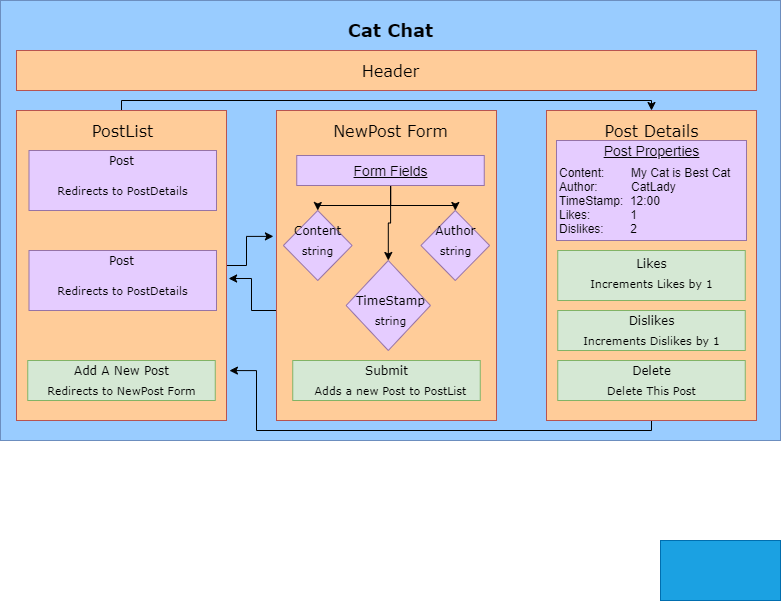

The diagram above was exported from draw.io. Its source (the exported page's mxGraphModel, read from the mxfile embedded in the PNG):
<mxGraphModel dx="194" dy="431" grid="1" gridSize="10" guides="1" tooltips="1" connect="1" arrows="1" fold="1" page="1" pageScale="1" pageWidth="850" pageHeight="1100" math="0" shadow="0">
  <root>
    <mxCell id="0" />
    <mxCell id="1" parent="0" />
    <mxCell id="2" value="" style="whiteSpace=wrap;html=1;fillColor=#1ba1e2;strokeColor=#006EAF;fontColor=#ffffff;" vertex="1" parent="1">
      <mxGeometry x="680" y="550" width="120" height="60" as="geometry" />
    </mxCell>
    <mxCell id="3" value="" style="whiteSpace=wrap;html=1;fontFamily=Verdana;fillColor=#99CCFF;strokeColor=#6c8ebf;" vertex="1" parent="1">
      <mxGeometry x="20" y="10" width="780" height="440" as="geometry" />
    </mxCell>
    <mxCell id="4" value="&lt;font style=&quot;font-size: 18px&quot;&gt;&lt;b&gt;Cat Chat&lt;/b&gt;&lt;/font&gt;" style="text;html=1;resizable=0;autosize=1;align=center;verticalAlign=middle;points=[];fillColor=none;strokeColor=none;rounded=0;fontFamily=Verdana;fontColor=#000000;" vertex="1" parent="1">
      <mxGeometry x="360" y="30" width="100" height="20" as="geometry" />
    </mxCell>
    <mxCell id="5" value="" style="edgeStyle=orthogonalEdgeStyle;rounded=0;orthogonalLoop=1;jettySize=auto;html=1;fontColor=#000000;entryX=-0.014;entryY=0.406;entryDx=0;entryDy=0;entryPerimeter=0;" edge="1" parent="1" source="7" target="15">
      <mxGeometry relative="1" as="geometry">
        <mxPoint x="286" y="245" as="targetPoint" />
        <Array as="points">
          <mxPoint x="266" y="275" />
          <mxPoint x="266" y="246" />
        </Array>
      </mxGeometry>
    </mxCell>
    <mxCell id="6" value="" style="edgeStyle=orthogonalEdgeStyle;rounded=0;orthogonalLoop=1;jettySize=auto;html=1;fontColor=#000000;" edge="1" parent="1" source="7">
      <mxGeometry relative="1" as="geometry">
        <mxPoint x="671" y="120" as="targetPoint" />
        <Array as="points">
          <mxPoint x="141" y="110" />
          <mxPoint x="671" y="110" />
        </Array>
      </mxGeometry>
    </mxCell>
    <mxCell id="7" value="" style="whiteSpace=wrap;html=1;fontFamily=Verdana;fillColor=#FFCC99;strokeColor=#b85450;" vertex="1" parent="1">
      <mxGeometry x="36" y="120" width="210" height="310" as="geometry" />
    </mxCell>
    <mxCell id="8" value="&lt;font style=&quot;font-size: 16px&quot;&gt;PostList&lt;/font&gt;" style="text;html=1;resizable=0;autosize=1;align=center;verticalAlign=middle;points=[];fillColor=none;strokeColor=none;rounded=0;fontFamily=Verdana;fontColor=#000000;" vertex="1" parent="1">
      <mxGeometry x="102.25" y="130" width="80" height="20" as="geometry" />
    </mxCell>
    <mxCell id="9" value="" style="whiteSpace=wrap;html=1;fontFamily=Verdana;fillColor=#FFCC99;strokeColor=#b85450;" vertex="1" parent="1">
      <mxGeometry x="36" y="60" width="740" height="40" as="geometry" />
    </mxCell>
    <mxCell id="10" value="&lt;font style=&quot;font-size: 16px&quot;&gt;Header&lt;/font&gt;" style="text;html=1;resizable=0;autosize=1;align=center;verticalAlign=middle;points=[];fillColor=none;strokeColor=none;rounded=0;fontFamily=Verdana;fontColor=#000000;" vertex="1" parent="1">
      <mxGeometry x="375" y="70" width="70" height="20" as="geometry" />
    </mxCell>
    <mxCell id="11" value="" style="whiteSpace=wrap;html=1;fontFamily=Verdana;fillColor=#E5CCFF;strokeColor=#9673a6;" vertex="1" parent="1">
      <mxGeometry x="48.5" y="160" width="187.5" height="60" as="geometry" />
    </mxCell>
    <mxCell id="12" value="" style="whiteSpace=wrap;html=1;fontFamily=Verdana;fillColor=#E5CCFF;strokeColor=#9673a6;" vertex="1" parent="1">
      <mxGeometry x="48.5" y="260" width="187.5" height="60" as="geometry" />
    </mxCell>
    <mxCell id="13" value="" style="whiteSpace=wrap;html=1;fontFamily=Verdana;fillColor=#d5e8d4;strokeColor=#82b366;" vertex="1" parent="1">
      <mxGeometry x="47.25" y="370" width="187.5" height="40" as="geometry" />
    </mxCell>
    <mxCell id="14" value="" style="edgeStyle=orthogonalEdgeStyle;rounded=0;orthogonalLoop=1;jettySize=auto;html=1;fontColor=#000000;entryX=1.01;entryY=0.542;entryDx=0;entryDy=0;entryPerimeter=0;" edge="1" parent="1" source="15" target="7">
      <mxGeometry relative="1" as="geometry">
        <mxPoint x="256" y="290" as="targetPoint" />
        <Array as="points">
          <mxPoint x="271" y="320" />
          <mxPoint x="271" y="288" />
        </Array>
      </mxGeometry>
    </mxCell>
    <mxCell id="15" value="" style="whiteSpace=wrap;html=1;fontFamily=Verdana;fillColor=#FFCC99;strokeColor=#b85450;" vertex="1" parent="1">
      <mxGeometry x="296" y="120" width="220" height="310" as="geometry" />
    </mxCell>
    <mxCell id="16" value="" style="edgeStyle=orthogonalEdgeStyle;rounded=0;orthogonalLoop=1;jettySize=auto;html=1;fontColor=#000000;entryX=1.014;entryY=0.839;entryDx=0;entryDy=0;entryPerimeter=0;" edge="1" parent="1" source="17" target="7">
      <mxGeometry relative="1" as="geometry">
        <mxPoint x="256" y="380" as="targetPoint" />
        <Array as="points">
          <mxPoint x="671" y="440" />
          <mxPoint x="276" y="440" />
          <mxPoint x="276" y="380" />
        </Array>
      </mxGeometry>
    </mxCell>
    <mxCell id="17" value="" style="whiteSpace=wrap;html=1;fontFamily=Verdana;fillColor=#FFCC99;strokeColor=#b85450;" vertex="1" parent="1">
      <mxGeometry x="566" y="120" width="210" height="310" as="geometry" />
    </mxCell>
    <mxCell id="18" value="Post" style="text;html=1;resizable=0;autosize=1;align=center;verticalAlign=middle;points=[];fillColor=none;strokeColor=none;rounded=0;fontFamily=Verdana;fontColor=#000000;" vertex="1" parent="1">
      <mxGeometry x="121" y="160" width="40" height="20" as="geometry" />
    </mxCell>
    <mxCell id="19" value="Post" style="text;html=1;resizable=0;autosize=1;align=center;verticalAlign=middle;points=[];fillColor=none;strokeColor=none;rounded=0;fontFamily=Verdana;fontColor=#000000;" vertex="1" parent="1">
      <mxGeometry x="121" y="260" width="40" height="20" as="geometry" />
    </mxCell>
    <mxCell id="20" value="Add A New Post" style="text;html=1;resizable=0;autosize=1;align=center;verticalAlign=middle;points=[];fillColor=none;strokeColor=none;rounded=0;fontFamily=Verdana;fontColor=#000000;" vertex="1" parent="1">
      <mxGeometry x="86" y="370" width="110" height="20" as="geometry" />
    </mxCell>
    <mxCell id="21" value="&lt;font style=&quot;font-size: 16px&quot;&gt;NewPost Form&lt;br&gt;&lt;/font&gt;" style="text;html=1;resizable=0;autosize=1;align=center;verticalAlign=middle;points=[];fillColor=none;strokeColor=none;rounded=0;fontFamily=Verdana;fontColor=#000000;" vertex="1" parent="1">
      <mxGeometry x="345" y="130" width="130" height="20" as="geometry" />
    </mxCell>
    <mxCell id="22" value="" style="whiteSpace=wrap;html=1;fontFamily=Verdana;fillColor=#d5e8d4;strokeColor=#82b366;" vertex="1" parent="1">
      <mxGeometry x="312.25" y="370" width="187.5" height="40" as="geometry" />
    </mxCell>
    <mxCell id="23" value="Submit" style="text;html=1;resizable=0;autosize=1;align=center;verticalAlign=middle;points=[];fillColor=none;strokeColor=none;rounded=0;fontFamily=Verdana;fontColor=#000000;" vertex="1" parent="1">
      <mxGeometry x="376" y="370" width="60" height="20" as="geometry" />
    </mxCell>
    <mxCell id="24" value="" style="whiteSpace=wrap;html=1;fontFamily=Verdana;fillColor=#d5e8d4;strokeColor=#82b366;" vertex="1" parent="1">
      <mxGeometry x="577.25" y="370" width="187.5" height="40" as="geometry" />
    </mxCell>
    <mxCell id="25" value="Delete" style="text;html=1;resizable=0;autosize=1;align=center;verticalAlign=middle;points=[];fillColor=none;strokeColor=none;rounded=0;fontFamily=Verdana;fontColor=#000000;" vertex="1" parent="1">
      <mxGeometry x="646" y="370" width="50" height="20" as="geometry" />
    </mxCell>
    <mxCell id="26" value="&lt;font style=&quot;font-size: 16px&quot;&gt;Post Details&lt;/font&gt;" style="text;html=1;resizable=0;autosize=1;align=center;verticalAlign=middle;points=[];fillColor=none;strokeColor=none;rounded=0;fontFamily=Verdana;fontColor=#000000;" vertex="1" parent="1">
      <mxGeometry x="616" y="130" width="110" height="20" as="geometry" />
    </mxCell>
    <mxCell id="27" value="&lt;font style=&quot;font-size: 11px&quot;&gt;Redirects to NewPost Form&lt;/font&gt;" style="text;html=1;resizable=0;autosize=1;align=center;verticalAlign=middle;points=[];fillColor=none;strokeColor=none;rounded=0;fontFamily=Verdana;fontColor=#000000;" vertex="1" parent="1">
      <mxGeometry x="61" y="390" width="160" height="20" as="geometry" />
    </mxCell>
    <mxCell id="28" value="&lt;font style=&quot;font-size: 11px&quot;&gt;Adds a new Post to PostList&lt;/font&gt;" style="text;html=1;resizable=0;autosize=1;align=center;verticalAlign=middle;points=[];fillColor=none;strokeColor=none;rounded=0;fontFamily=Verdana;fontColor=#000000;" vertex="1" parent="1">
      <mxGeometry x="325" y="390" width="170" height="20" as="geometry" />
    </mxCell>
    <mxCell id="29" value="&lt;font style=&quot;font-size: 11px&quot;&gt;Delete This Post&lt;br&gt;&lt;/font&gt;" style="text;html=1;resizable=0;autosize=1;align=center;verticalAlign=middle;points=[];fillColor=none;strokeColor=none;rounded=0;fontFamily=Verdana;fontColor=#000000;" vertex="1" parent="1">
      <mxGeometry x="621" y="390" width="100" height="20" as="geometry" />
    </mxCell>
    <mxCell id="30" value="&lt;font style=&quot;font-size: 11px&quot;&gt;Redirects to PostDetails&lt;/font&gt;" style="text;html=1;resizable=0;autosize=1;align=center;verticalAlign=middle;points=[];fillColor=none;strokeColor=none;rounded=0;fontFamily=Verdana;fontColor=#000000;" vertex="1" parent="1">
      <mxGeometry x="67.25" y="190" width="150" height="20" as="geometry" />
    </mxCell>
    <mxCell id="31" value="&lt;font style=&quot;font-size: 11px&quot;&gt;Redirects to PostDetails&lt;/font&gt;" style="text;html=1;resizable=0;autosize=1;align=center;verticalAlign=middle;points=[];fillColor=none;strokeColor=none;rounded=0;fontFamily=Verdana;fontColor=#000000;" vertex="1" parent="1">
      <mxGeometry x="67.25" y="290" width="150" height="20" as="geometry" />
    </mxCell>
    <mxCell id="32" value="" style="edgeStyle=orthogonalEdgeStyle;rounded=0;orthogonalLoop=1;jettySize=auto;html=1;fontColor=#000000;entryX=0.5;entryY=0;entryDx=0;entryDy=0;" edge="1" parent="1" source="35" target="40">
      <mxGeometry relative="1" as="geometry" />
    </mxCell>
    <mxCell id="33" value="" style="edgeStyle=orthogonalEdgeStyle;rounded=0;orthogonalLoop=1;jettySize=auto;html=1;fontColor=#000000;entryX=0.5;entryY=0;entryDx=0;entryDy=0;" edge="1" parent="1" source="35" target="43">
      <mxGeometry relative="1" as="geometry">
        <mxPoint x="410" y="275" as="targetPoint" />
      </mxGeometry>
    </mxCell>
    <mxCell id="34" value="" style="edgeStyle=orthogonalEdgeStyle;rounded=0;orthogonalLoop=1;jettySize=auto;html=1;fontColor=#000000;entryX=0.5;entryY=0;entryDx=0;entryDy=0;" edge="1" parent="1" source="35" target="37">
      <mxGeometry relative="1" as="geometry" />
    </mxCell>
    <mxCell id="35" value="" style="whiteSpace=wrap;html=1;fontFamily=Verdana;fillColor=#E5CCFF;strokeColor=#9673a6;" vertex="1" parent="1">
      <mxGeometry x="316.25" y="165" width="187.5" height="30" as="geometry" />
    </mxCell>
    <mxCell id="36" value="&lt;font style=&quot;font-size: 14px&quot;&gt;&lt;u&gt;Form Fields&lt;/u&gt;&lt;/font&gt;" style="text;html=1;resizable=0;autosize=1;align=center;verticalAlign=middle;points=[];fillColor=none;strokeColor=none;rounded=0;fontColor=#000000;" vertex="1" parent="1">
      <mxGeometry x="365" y="170" width="90" height="20" as="geometry" />
    </mxCell>
    <mxCell id="37" value="" style="rhombus;whiteSpace=wrap;html=1;fillColor=#E5CCFF;fontColor=#f0f0f0;fontFamily=Verdana;strokeColor=#9673a6;" vertex="1" parent="1">
      <mxGeometry x="302.88" y="220" width="68.75" height="70" as="geometry" />
    </mxCell>
    <mxCell id="38" value="Content" style="text;html=1;resizable=0;autosize=1;align=center;verticalAlign=middle;points=[];fillColor=none;strokeColor=none;rounded=0;fontFamily=Verdana;fontColor=#000000;" vertex="1" parent="1">
      <mxGeometry x="307.25" y="230" width="60" height="20" as="geometry" />
    </mxCell>
    <mxCell id="39" value="&lt;font style=&quot;font-size: 11px&quot;&gt;string&lt;/font&gt;" style="text;html=1;resizable=0;autosize=1;align=center;verticalAlign=middle;points=[];fillColor=none;strokeColor=none;rounded=0;fontFamily=Verdana;fontColor=#000000;" vertex="1" parent="1">
      <mxGeometry x="312.25" y="250" width="50" height="20" as="geometry" />
    </mxCell>
    <mxCell id="40" value="" style="rhombus;whiteSpace=wrap;html=1;fillColor=#E5CCFF;fontColor=#f0f0f0;fontFamily=Verdana;strokeColor=#9673a6;" vertex="1" parent="1">
      <mxGeometry x="440.38" y="220" width="68.75" height="70" as="geometry" />
    </mxCell>
    <mxCell id="41" value="Author" style="text;html=1;resizable=0;autosize=1;align=center;verticalAlign=middle;points=[];fillColor=none;strokeColor=none;rounded=0;fontFamily=Verdana;fontColor=#000000;" vertex="1" parent="1">
      <mxGeometry x="444.75" y="230" width="60" height="20" as="geometry" />
    </mxCell>
    <mxCell id="42" value="&lt;font style=&quot;font-size: 11px&quot;&gt;string&lt;/font&gt;" style="text;html=1;resizable=0;autosize=1;align=center;verticalAlign=middle;points=[];fillColor=none;strokeColor=none;rounded=0;fontFamily=Verdana;fontColor=#000000;" vertex="1" parent="1">
      <mxGeometry x="449.75" y="250" width="50" height="20" as="geometry" />
    </mxCell>
    <mxCell id="43" value="" style="rhombus;whiteSpace=wrap;html=1;fillColor=#E5CCFF;fontColor=#f0f0f0;fontFamily=Verdana;strokeColor=#9673a6;" vertex="1" parent="1">
      <mxGeometry x="365.61" y="270" width="84.38" height="90" as="geometry" />
    </mxCell>
    <mxCell id="44" value="TimeStamp" style="text;html=1;resizable=0;autosize=1;align=center;verticalAlign=middle;points=[];fillColor=none;strokeColor=none;rounded=0;fontFamily=Verdana;fontColor=#000000;" vertex="1" parent="1">
      <mxGeometry x="369.99" y="300" width="80" height="20" as="geometry" />
    </mxCell>
    <mxCell id="45" value="&lt;font style=&quot;font-size: 11px&quot;&gt;string&lt;/font&gt;" style="text;html=1;resizable=0;autosize=1;align=center;verticalAlign=middle;points=[];fillColor=none;strokeColor=none;rounded=0;fontFamily=Verdana;fontColor=#000000;" vertex="1" parent="1">
      <mxGeometry x="384.99" y="320" width="50" height="20" as="geometry" />
    </mxCell>
    <mxCell id="46" value="" style="whiteSpace=wrap;html=1;fontFamily=Verdana;fillColor=#d5e8d4;strokeColor=#82b366;" vertex="1" parent="1">
      <mxGeometry x="577.25" y="320" width="187.5" height="40" as="geometry" />
    </mxCell>
    <mxCell id="47" value="Dislikes" style="text;html=1;resizable=0;autosize=1;align=center;verticalAlign=middle;points=[];fillColor=none;strokeColor=none;rounded=0;fontFamily=Verdana;fontColor=#000000;" vertex="1" parent="1">
      <mxGeometry x="641" y="320" width="60" height="20" as="geometry" />
    </mxCell>
    <mxCell id="48" value="&lt;font style=&quot;font-size: 11px&quot;&gt;Increments Dislikes by 1&lt;/font&gt;" style="text;html=1;resizable=0;autosize=1;align=center;verticalAlign=middle;points=[];fillColor=none;strokeColor=none;rounded=0;fontFamily=Verdana;fontColor=#000000;" vertex="1" parent="1">
      <mxGeometry x="596" y="340" width="150" height="20" as="geometry" />
    </mxCell>
    <mxCell id="49" value="" style="whiteSpace=wrap;html=1;fontFamily=Verdana;fillColor=#d5e8d4;strokeColor=#82b366;" vertex="1" parent="1">
      <mxGeometry x="577.25" y="260" width="187.5" height="50" as="geometry" />
    </mxCell>
    <mxCell id="50" value="Likes" style="text;html=1;resizable=0;autosize=1;align=center;verticalAlign=middle;points=[];fillColor=none;strokeColor=none;rounded=0;fontFamily=Verdana;fontColor=#000000;" vertex="1" parent="1">
      <mxGeometry x="646" y="262.5" width="50" height="20" as="geometry" />
    </mxCell>
    <mxCell id="51" value="&lt;font style=&quot;font-size: 11px&quot;&gt;Increments Likes by 1&lt;br&gt;&lt;/font&gt;" style="text;html=1;resizable=0;autosize=1;align=center;verticalAlign=middle;points=[];fillColor=none;strokeColor=none;rounded=0;fontFamily=Verdana;fontColor=#000000;" vertex="1" parent="1">
      <mxGeometry x="601" y="282.5" width="140" height="20" as="geometry" />
    </mxCell>
    <mxCell id="52" value="" style="whiteSpace=wrap;html=1;fillColor=#E5CCFF;fontColor=#f0f0f0;fontFamily=Verdana;strokeColor=#9673a6;" vertex="1" parent="1">
      <mxGeometry x="576" y="150" width="190" height="100" as="geometry" />
    </mxCell>
    <mxCell id="53" value="&lt;span style=&quot;font-size: 14px&quot;&gt;&lt;u&gt;Post Properties&lt;/u&gt;&lt;/span&gt;" style="text;html=1;resizable=0;autosize=1;align=center;verticalAlign=middle;points=[];fillColor=none;strokeColor=none;rounded=0;fontColor=#000000;" vertex="1" parent="1">
      <mxGeometry x="616" y="150" width="110" height="20" as="geometry" />
    </mxCell>
    <mxCell id="54" value="Content:&amp;nbsp; &amp;nbsp; &amp;nbsp; &amp;nbsp; My Cat is Best Cat&lt;br&gt;Author:&amp;nbsp; &amp;nbsp; &amp;nbsp; &amp;nbsp; &amp;nbsp; CatLady&lt;br&gt;TimeStamp:&amp;nbsp; 12:00&lt;br&gt;&lt;div&gt;&lt;span&gt;Likes:&amp;nbsp; &amp;nbsp; &amp;nbsp; &amp;nbsp; &amp;nbsp; &amp;nbsp; 1&lt;/span&gt;&lt;/div&gt;&lt;div&gt;&lt;span&gt;Dislikes:&amp;nbsp; &amp;nbsp; &amp;nbsp; &amp;nbsp; 2&lt;/span&gt;&lt;/div&gt;" style="text;html=1;resizable=0;autosize=1;align=left;verticalAlign=middle;points=[];fillColor=none;strokeColor=none;rounded=0;fontColor=#000000;" vertex="1" parent="1">
      <mxGeometry x="577.25" y="170" width="190" height="80" as="geometry" />
    </mxCell>
  </root>
</mxGraphModel>